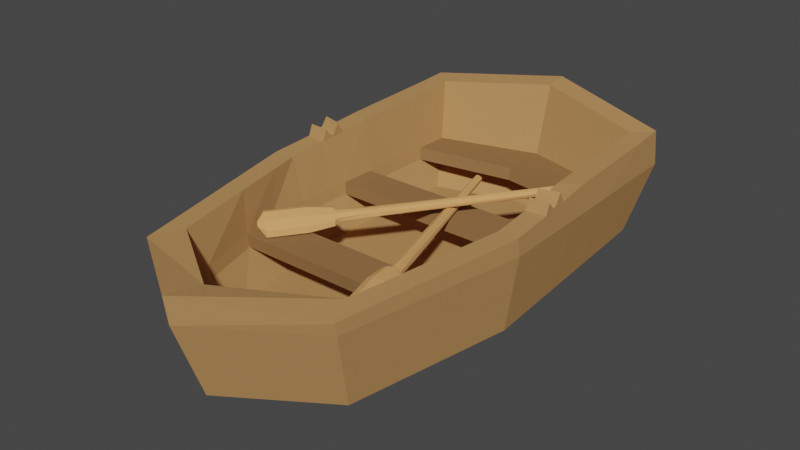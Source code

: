 # Source: RowBoat.blend  (saved by Blender 2.81.16; exported with 4.5.12 LTS)
import bpy
from mathutils import Matrix  # noqa: F401  (used for matrix-valued properties, if any)

bpy.ops.wm.read_factory_settings(use_empty=True)
scene = bpy.context.scene
scene.name = 'Scene'

# ---- collections
col_collection = bpy.data.collections.new('Collection'); scene.collection.children.link(col_collection)

# ---- materials (node trees are filled in below, after node groups)
mat_boat = bpy.data.materials.new('Boat')
mat_boat.use_transparent_shadow = False
mat_boat.diffuse_color = (0.477, 0.2553, 0.1002, 1.0)
mat_boat.roughness = 1.0
mat_boat.specular_intensity = 0.5053
mat_seat = bpy.data.materials.new('Seat')
mat_seat.use_transparent_shadow = False
mat_seat.diffuse_color = (0.2883, 0.1549, 0.06329, 1.0)
mat_seat.roughness = 1.0
mat_oars = bpy.data.materials.new('Oars')
mat_oars.use_transparent_shadow = False
mat_oars.diffuse_color = (0.723, 0.3569, 0.1335, 1.0)
mat_oars.roughness = 0.7842

# ---- material node trees

# ---- world
world_world = bpy.data.worlds.new('World'); scene.world = world_world
world_world.use_nodes = True; world_world.node_tree.nodes.clear()
_N = world_world.node_tree.nodes; _L = world_world.node_tree.links
n0 = _N.new('ShaderNodeOutputWorld'); n0.name = 'World Output'; n0.location = (300, 300)
n1 = _N.new('ShaderNodeBackground'); n1.name = 'Background'; n1.location = (10, 300)
n1.inputs[0].default_value = (0.05088, 0.05088, 0.05088, 1.0)
_L.new(n1.outputs[0], n0.inputs[0])
n0.is_active_output = True
world_world.color = (0.05088, 0.05088, 0.05088)
world_world.use_sun_shadow = False
world_world.sun_shadow_jitter_overblur = 0.0

# ---- meshes
me_cube = bpy.data.meshes.new('Cube')
me_cube.from_pydata([(1.246, 0.7222, 1.386), (1.125, 0.6084, -1.107), (1.0, -1.0, 1.482), (0.9022, -0.9144, -1.489), (-1.246, 0.7222, 1.386), (-1.125, 0.6084, -1.107), (-1.0, -1.0, 1.482), (-0.9022, -0.9144, -1.484), (-1.195, -0.2512, -1.485), (1.325, -0.2649, 1.498), (-1.325, -0.2649, 1.498), (1.195, -0.2512, -1.485), (-1.466e-09, 0.7279, -1.486), (0.0, -1.275, 1.482), (-1.466e-09, -1.163, -1.485), (0.0, 0.8703, 1.486), (0.0, -0.2649, -1.998), (1.246, 0.6995, 2.784), (0.9999, -1.015, 1.952), (-1.246, 0.6995, 2.784), (-0.9999, -1.015, 1.952), (1.325, -0.2815, 2.196), (-1.325, -0.2815, 2.196), (2.16e-10, -1.289, 2.525), (2.16e-10, 0.8514, 3.358), (1.065, 0.6321, 2.745), (0.8546, -0.897, 2.014), (-1.065, 0.6321, 2.745), (-0.8546, -0.897, 2.014), (1.132, -0.2702, 2.191), (-1.132, -0.2702, 2.191), (1.505e-09, -1.132, 2.217), (1.505e-09, 0.762, 3.236), (0.9804, 0.5707, 0.5265), (0.7866, -0.8419, 0.5026), (-0.9804, 0.5707, 0.5265), (-0.7866, -0.8419, 0.5026), (1.042, -0.265, 0.5084), (-1.042, -0.265, 0.5084), (1.415e-09, -1.058, 0.5092), (1.415e-09, 0.6903, 0.5425), (0.9662, 0.5604, 0.05046), (0.7752, -0.8326, 0.0269), (-0.9662, 0.5604, 0.05046), (-0.7752, -0.8326, 0.0269), (1.027, -0.2641, 0.0326), (-1.027, -0.2641, 0.0326), (1.399e-09, -1.045, 0.03343), (1.399e-09, 0.6782, 0.06626), (0.8171, 0.4523, -1.093), (0.6556, -0.7357, -1.113), (-0.8171, 0.4523, -1.093), (-0.6556, -0.7357, -1.113), (0.8687, -0.2548, -1.108), (-0.8687, -0.2548, -1.108), (1.237e-09, -0.9156, -1.108), (1.237e-09, 0.552, -1.08), (-1.279, 0.3129, 1.432), (1.154, 0.252, -1.264), (-1.154, 0.252, -1.264), (1.279, 0.3129, 1.432), (-8.582e-10, 0.3162, -1.698), (-1.279, 0.1578, 2.541), (1.279, 0.1454, 2.541), (-1.093, 0.123, 2.516), (1.093, 0.1106, 2.516), (-1.006, 0.1109, 0.519), (1.006, 0.1109, 0.519), (-0.9915, 0.1052, 0.04306), (0.9915, 0.1052, 0.04306), (-0.8385, 0.1591, -1.1), (0.8385, 0.1591, -1.1), (-1.169, 0.06511, -1.346), (1.296, 0.09831, 1.456), (-5.395e-10, 0.1004, -1.81), (1.296, 0.01263, 2.413), (1.108, -0.00503, 2.395), (1.02, -0.03517, 0.515), (1.005, -0.03842, 0.03918), (0.8497, 0.0054, -1.103), (-1.296, 0.09831, 1.456), (1.169, 0.06511, -1.346), (-1.296, 0.01615, 2.413), (-1.108, -0.001506, 2.395), (-1.02, -0.03517, 0.515), (-1.005, -0.03842, 0.03918), (-0.8497, 0.0054, -1.103), (-1.14, -0.3756, -1.484), (1.264, -0.4028, 1.495), (-1.264, -0.4028, 1.495), (1.14, -0.3756, -1.485), (-2.75e-10, -0.4333, -1.902), (1.264, -0.4191, 2.151), (-1.264, -0.4191, 2.151), (1.08, -0.3878, 2.158), (-1.08, -0.3878, 2.158), (1.034, -0.434, 0.5167), (-1.034, -0.434, 0.5167), (1.019, -0.4315, 0.02216), (-1.019, -0.4315, 0.02216), (0.8287, -0.345, -1.109), (-0.8287, -0.345, -1.109), (-1.05, -0.5812, -1.484), (1.163, -0.6307, 1.49), (-7.295e-10, -0.7116, -1.743), (1.163, -0.6464, 2.075), (0.9941, -0.5821, 2.103), (0.9513, -0.5954, 0.5149), (0.9374, -0.5901, 0.02033), (0.7627, -0.4941, -1.111), (-1.163, -0.6307, 1.49), (1.05, -0.5812, -1.487), (-1.163, -0.6464, 2.075), (-0.9941, -0.5821, 2.103), (-0.9513, -0.5954, 0.5149), (-0.9374, -0.5901, 0.02033), (-0.7627, -0.4941, -1.111), (-1.256, 0.5965, 1.4), (1.134, 0.499, -1.155), (-1.256, 0.5745, 2.71), (-1.074, 0.5172, 2.675), (-0.9883, 0.4276, 0.5242), (-0.9739, 0.4186, 0.04819), (-0.8237, 0.3623, -1.095), (-1.134, 0.499, -1.155), (1.256, 0.5965, 1.4), (-1.279e-09, 0.6015, -1.551), (1.256, 0.5745, 2.71), (1.074, 0.5172, 2.675), (0.9883, 0.4276, 0.5242), (0.9739, 0.4186, 0.04819), (0.8237, 0.3623, -1.095), (0.0, 0.6899, 0.5265), (0.0, 0.6782, 0.06626), (0.0, 0.4879, 0.04819), (0.0, 0.4968, 0.5242), (-1.181, -0.08006, -1.409), (1.309, -0.06838, 1.475), (-2.919e-10, -0.06725, -1.896), (1.309, -0.1043, 2.314), (1.119, -0.1087, 2.302), (1.03, -0.107, 0.512), (1.015, -0.1084, 0.03616), (0.8584, -0.114, -1.105), (-1.309, -0.06838, 1.475), (1.181, -0.08006, -1.409), (-1.309, -0.1043, 2.314), (-1.119, -0.1087, 2.302), (-1.03, -0.1052, 0.512), (-1.015, -0.1065, 0.03616), (-0.8584, -0.114, -1.105), (-1.309, -0.08619, 2.731), (-1.296, -0.009701, 2.83), (-1.119, -0.09057, 2.719), (-1.108, -0.02736, 2.813), (1.296, -0.01323, 2.83), (1.108, -0.03088, 2.813), (1.309, -0.08619, 2.731), (1.119, -0.09057, 2.719), (-1.303, 0.01497, 1.466), (1.175, -0.007476, -1.378), (-1.303, -0.04795, 2.363), (-1.113, -0.05896, 2.348), (-1.025, -0.07018, 0.5135), (-1.01, -0.07247, 0.03767), (-0.8541, -0.05431, -1.104), (-1.175, -0.007476, -1.378), (1.303, 0.01497, 1.466), (-4.157e-10, 0.01658, -1.853), (1.303, -0.04971, 2.363), (1.113, -0.06073, 2.348), (1.025, -0.0711, 0.5135), (1.01, -0.07339, 0.03767), (0.8541, -0.05431, -1.104), (-1.303, -0.04795, 2.412), (-1.113, -0.05896, 2.397), (1.303, -0.04971, 2.412), (1.113, -0.06073, 2.397), (-1.3, 0.04747, 1.462), (1.173, 0.02083, -1.365), (-1.3, -0.02295, 2.383), (-1.111, -0.03656, 2.367), (-1.023, -0.05652, 0.5141), (-1.008, -0.05919, 0.03826), (-0.8524, -0.03102, -1.104), (-1.3, -0.03303, 2.504), (-1.111, -0.04664, 2.488), (-1.173, 0.02083, -1.365), (1.3, 0.04747, 1.462), (-4.64e-10, 0.04927, -1.836), (1.3, -0.0254, 2.383), (1.111, -0.039, 2.367), (1.023, -0.05709, 0.5141), (1.008, -0.05975, 0.03826), (0.8524, -0.03102, -1.104), (1.3, -0.03548, 2.504), (1.111, -0.04909, 2.488), (-1.177, -0.03264, -1.389), (1.305, -0.01393, 1.469), (-3.728e-10, -0.01248, -1.868), (1.305, -0.06863, 2.346), (1.115, -0.07735, 2.332), (1.027, -0.08355, 0.513), (1.012, -0.08552, 0.03714), (0.8556, -0.07501, -1.105), (1.305, -0.06236, 2.452), (1.115, -0.07107, 2.438), (-1.305, -0.01393, 1.469), (1.177, -0.03264, -1.389), (-1.305, -0.06748, 2.346), (-1.115, -0.0762, 2.332), (-1.027, -0.08231, 0.513), (-1.012, -0.08428, 0.03714), (-0.8556, -0.07501, -1.105), (-1.305, -0.0612, 2.452), (-1.115, -0.06992, 2.438)], [], [(14, 13, 6, 7), (124, 117, 4, 5), (104, 111, 3, 14), (111, 103, 2, 3), (12, 15, 0, 1), (145, 137, 9, 11), (138, 145, 11, 16), (87, 89, 10, 8), (136, 138, 16, 8), (5, 4, 15, 12), (102, 104, 14, 7), (3, 2, 13, 14), (0, 15, 24, 17), (6, 13, 23, 20), (125, 0, 17, 127), (15, 4, 19, 24), (13, 2, 18, 23), (144, 10, 22, 146), (88, 9, 21, 92), (110, 6, 20, 112), (127, 17, 25, 128), (146, 22, 30, 147), (20, 23, 31, 28), (24, 19, 27, 32), (112, 20, 28, 113), (17, 24, 32, 25), (92, 21, 29, 94), (23, 18, 26, 31), (31, 26, 34, 39), (128, 25, 33, 129), (147, 30, 38, 148), (28, 31, 39, 36), (32, 27, 35, 40), (113, 28, 36, 114), (25, 32, 40, 33), (94, 29, 37, 96), (114, 36, 44, 115), (33, 40, 48, 41), (96, 37, 45, 98), (39, 34, 42, 47), (133, 134, 122, 43), (148, 38, 46, 149), (36, 39, 47, 44), (40, 35, 43, 48), (44, 47, 55, 52), (48, 43, 51, 56), (115, 44, 52, 116), (41, 48, 56, 49), (98, 45, 53, 100), (47, 42, 50, 55), (130, 41, 49, 131), (149, 46, 54, 150), (123, 131, 49, 56, 51), (86, 79, 71, 70), (122, 68, 70, 123), (78, 69, 71, 79), (121, 66, 68, 122), (69, 78, 85, 68), (120, 64, 66, 121), (76, 65, 67, 77), (119, 62, 64, 120), (75, 63, 65, 76), (117, 57, 62, 119), (73, 60, 63, 75), (124, 126, 61, 59), (126, 118, 58, 61), (118, 125, 60, 58), (72, 80, 57, 59), (187, 178, 80, 72), (188, 73, 75, 190), (75, 76, 156, 155), (191, 76, 77, 192), (192, 77, 78, 193), (193, 78, 79, 194), (184, 194, 79, 86), (68, 85, 86, 70), (67, 69, 68, 66), (64, 83, 84, 66), (62, 82, 83, 64), (57, 80, 82, 62), (59, 61, 74, 72), (61, 58, 81, 74), (58, 60, 73, 81), (78, 77, 84, 85), (77, 67, 66, 84), (116, 109, 100, 101), (108, 98, 100, 109), (46, 99, 101, 54), (98, 108, 115, 99), (38, 97, 99, 46), (106, 94, 96, 107), (30, 95, 97, 38), (105, 92, 94, 106), (22, 93, 95, 30), (10, 89, 93, 22), (103, 88, 92, 105), (8, 16, 91, 87), (102, 110, 89, 87), (11, 9, 88, 90), (16, 11, 90, 91), (7, 6, 110, 102), (2, 103, 105, 18), (18, 105, 106, 26), (26, 106, 107, 34), (34, 107, 108, 42), (42, 108, 109, 50), (55, 50, 109, 116, 52), (99, 115, 116, 101), (96, 98, 99, 97), (95, 113, 114, 97), (93, 112, 113, 95), (89, 110, 112, 93), (87, 91, 104, 102), (90, 88, 103, 111), (91, 90, 111, 104), (108, 107, 114, 115), (107, 96, 97, 114), (1, 0, 125, 118), (12, 1, 118, 126), (5, 12, 126, 124), (4, 117, 119, 19), (19, 119, 120, 27), (27, 120, 121, 35), (132, 133, 43, 35), (43, 122, 123, 51), (70, 71, 131, 123), (69, 130, 131, 71), (67, 129, 130, 69), (65, 128, 129, 67), (63, 127, 128, 65), (60, 125, 127, 63), (59, 57, 117, 124), (134, 135, 121, 122), (135, 132, 35, 121), (129, 33, 132, 135), (130, 129, 135, 134), (33, 41, 133, 132), (41, 130, 134, 133), (101, 100, 53, 143, 150, 54), (45, 142, 143, 53), (37, 141, 142, 45), (29, 140, 141, 37), (21, 139, 140, 29), (9, 137, 139, 21), (8, 10, 144, 136), (212, 149, 150, 213), (211, 148, 149, 212), (210, 147, 148, 211), (209, 146, 151, 214), (207, 144, 146, 209), (197, 199, 138, 136), (199, 208, 145, 138), (208, 198, 137, 145), (195, 155, 156, 196), (214, 151, 153, 215), (146, 147, 153, 151), (190, 75, 155, 195), (181, 83, 154, 186), (140, 139, 157, 158), (83, 82, 152, 154), (201, 140, 158, 206), (191, 170, 177, 196), (210, 162, 175, 215), (200, 169, 176, 205), (185, 174, 175, 186), (205, 176, 177, 206), (179, 188, 167, 160), (189, 179, 160, 168), (187, 189, 168, 166), (178, 159, 161, 180), (180, 161, 174, 185), (181, 162, 163, 182), (182, 163, 164, 183), (183, 164, 165, 184), (213, 204, 173, 165), (203, 172, 173, 204), (202, 171, 172, 203), (201, 170, 171, 202), (198, 167, 169, 200), (197, 207, 159, 166), (85, 183, 184, 86), (84, 182, 183, 85), (83, 181, 182, 84), (82, 180, 185, 152), (80, 178, 180, 82), (72, 74, 189, 187), (74, 81, 179, 189), (81, 73, 188, 179), (152, 185, 186, 154), (76, 191, 196, 156), (162, 181, 186, 175), (169, 190, 195, 176), (176, 195, 196, 177), (165, 173, 194, 184), (172, 193, 194, 173), (171, 192, 193, 172), (170, 191, 192, 171), (167, 188, 190, 169), (166, 159, 178, 187), (136, 144, 207, 197), (137, 198, 200, 139), (140, 201, 202, 141), (141, 202, 203, 142), (142, 203, 204, 143), (150, 143, 204, 213), (157, 205, 206, 158), (139, 200, 205, 157), (147, 210, 215, 153), (170, 201, 206, 177), (174, 214, 215, 175), (160, 167, 198, 208), (168, 160, 208, 199), (166, 168, 199, 197), (159, 207, 209, 161), (161, 209, 214, 174), (162, 210, 211, 163), (163, 211, 212, 164), (164, 212, 213, 165)])
me_cube.polygons.foreach_set('material_index', [0, 0, 0, 0, 0, 0, 0, 0, 0, 0, 0, 0, 0, 0, 0, 0, 0, 0, 0, 0, 0, 0, 0, 0, 0, 0, 0, 0, 0, 0, 0, 0, 0, 0, 0, 0, 0, 0, 0, 0, 1, 0, 0, 0, 0, 0, 0, 0, 0, 0, 0, 0, 0, 0, 0, 0, 0, 1, 0, 0, 0, 0, 0, 0, 0, 0, 0, 0, 0, 0, 0, 0, 0, 0, 0, 0, 1, 0, 0, 0, 0, 0, 0, 1, 1, 0, 0, 0, 1, 0, 0, 0, 0, 0, 0, 0, 0, 0, 0, 0, 0, 0, 0, 0, 0, 0, 0, 0, 1, 0, 0, 0, 0, 0, 0, 1, 1, 0, 0, 0, 0, 0, 0, 1, 0, 0, 0, 0, 0, 0, 0, 0, 1, 1, 1, 1, 1, 1, 0, 0, 0, 0, 0, 0, 0, 0, 0, 0, 0, 0, 0, 0, 0, 0, 0, 0, 0, 0, 0, 0, 0, 0, 0, 0, 0, 0, 0, 0, 0, 0, 0, 0, 0, 0, 0, 0, 0, 0, 0, 0, 0, 0, 0, 0, 0, 0, 0, 0, 0, 0, 0, 0, 0, 0, 0, 0, 0, 0, 0, 0, 0, 0, 0, 0, 0, 0, 0, 0, 0, 0, 0, 0, 0, 0, 0, 0, 0, 0])
_uv = me_cube.uv_layers.new(name='UVMap')
_uv.uv.foreach_set('vector', [0.375, 0.375, 0.625, 0.375, 0.625, 0.5, 0.375, 0.5, 0.375, 0.7299, 0.625, 0.7299, 0.625, 0.75, 0.375, 0.75, 0.5, 0.9538, 0.625, 0.9538, 0.625, 1.0, 0.5, 1.0, 0.125, 0.7038, 0.375, 0.7038, 0.375, 0.75, 0.125, 0.75, 0.625, 0.625, 0.875, 0.625, 0.875, 0.75, 0.625, 0.75, 0.125, 0.6266, 0.375, 0.6266, 0.375, 0.6581, 0.125, 0.6581, 0.5, 0.8766, 0.625, 0.8766, 0.625, 0.9081, 0.5, 0.9081, 0.375, 0.5746, 0.625, 0.5746, 0.625, 0.5919, 0.375, 0.5919, 0.375, 0.8766, 0.5, 0.8766, 0.5, 0.9081, 0.375, 0.9081, 0.625, 0.5, 0.875, 0.5, 0.875, 0.625, 0.625, 0.625, 0.375, 0.9538, 0.5, 0.9538, 0.5, 1.0, 0.375, 1.0, 0.375, 0.25, 0.625, 0.25, 0.625, 0.375, 0.375, 0.375, 0.875, 0.75, 0.875, 0.625, 0.875, 0.625, 0.875, 0.75, 0.625, 0.5, 0.625, 0.375, 0.625, 0.375, 0.625, 0.5, 0.375, 0.5201, 0.375, 0.5, 0.375, 0.5, 0.375, 0.5201, 0.875, 0.625, 0.875, 0.5, 0.875, 0.5, 0.875, 0.625, 0.625, 0.375, 0.625, 0.25, 0.625, 0.25, 0.625, 0.375, 0.625, 0.6234, 0.625, 0.5919, 0.625, 0.5919, 0.625, 0.6234, 0.375, 0.6754, 0.375, 0.6581, 0.375, 0.6581, 0.375, 0.6754, 0.625, 0.5462, 0.625, 0.5, 0.625, 0.5, 0.625, 0.5462, 0.375, 0.5201, 0.375, 0.5, 0.375, 0.5, 0.375, 0.5201, 0.625, 0.6234, 0.625, 0.5919, 0.625, 0.5919, 0.625, 0.6234, 0.625, 0.5, 0.625, 0.375, 0.625, 0.375, 0.625, 0.5, 0.875, 0.625, 0.875, 0.5, 0.875, 0.5, 0.875, 0.625, 0.625, 0.5462, 0.625, 0.5, 0.625, 0.5, 0.625, 0.5462, 0.875, 0.75, 0.875, 0.625, 0.875, 0.625, 0.875, 0.75, 0.375, 0.6754, 0.375, 0.6581, 0.375, 0.6581, 0.375, 0.6754, 0.625, 0.375, 0.625, 0.25, 0.625, 0.25, 0.625, 0.375, 0.625, 0.375, 0.625, 0.25, 0.625, 0.25, 0.625, 0.375, 0.375, 0.5201, 0.375, 0.5, 0.375, 0.5, 0.375, 0.5201, 0.625, 0.6234, 0.625, 0.5919, 0.625, 0.5919, 0.625, 0.6234, 0.625, 0.5, 0.625, 0.375, 0.625, 0.375, 0.625, 0.5, 0.875, 0.625, 0.875, 0.5, 0.875, 0.5, 0.875, 0.625, 0.625, 0.5462, 0.625, 0.5, 0.625, 0.5, 0.625, 0.5462, 0.875, 0.75, 0.875, 0.625, 0.875, 0.625, 0.875, 0.75, 0.375, 0.6754, 0.375, 0.6581, 0.375, 0.6581, 0.375, 0.6754, 0.625, 0.5462, 0.625, 0.5, 0.625, 0.5, 0.625, 0.5462, 0.875, 0.75, 0.875, 0.625, 0.875, 0.625, 0.875, 0.75, 0.375, 0.6754, 0.375, 0.6581, 0.375, 0.6581, 0.375, 0.6754, 0.625, 0.375, 0.625, 0.25, 0.625, 0.25, 0.625, 0.375, 0.5, 0.625, 0.5, 0.625, 0.625, 0.7299, 0.625, 0.75, 0.625, 0.6234, 0.625, 0.5919, 0.625, 0.5919, 0.625, 0.6234, 0.625, 0.5, 0.625, 0.375, 0.625, 0.375, 0.625, 0.5, 0.875, 0.625, 0.875, 0.5, 0.875, 0.5, 0.875, 0.625, 0.625, 0.5, 0.625, 0.375, 0.625, 0.375, 0.625, 0.5, 0.875, 0.625, 0.875, 0.5, 0.875, 0.5, 0.875, 0.625, 0.625, 0.5462, 0.625, 0.5, 0.625, 0.5, 0.625, 0.5462, 0.875, 0.75, 0.875, 0.625, 0.875, 0.625, 0.875, 0.75, 0.375, 0.6754, 0.375, 0.6581, 0.375, 0.6581, 0.375, 0.6754, 0.625, 0.375, 0.625, 0.25, 0.625, 0.25, 0.625, 0.375, 0.375, 0.5201, 0.375, 0.5, 0.375, 0.5, 0.375, 0.5201, 0.625, 0.6234, 0.625, 0.5919, 0.625, 0.5919, 0.625, 0.6234, 0.8432, 0.5117, 0.375, 0.5201, 0.375, 0.5, 0.875, 0.625, 0.875, 0.5, 0.717, 0.5581, 0.375, 0.5999, 0.375, 0.5656, 0.7713, 0.5381, 0.625, 0.7299, 0.625, 0.6844, 0.625, 0.6844, 0.625, 0.7299, 0.375, 0.5999, 0.375, 0.5656, 0.375, 0.5656, 0.375, 0.5999, 0.625, 0.7299, 0.625, 0.6844, 0.625, 0.6844, 0.625, 0.7299, 0.375, 0.5656, 0.375, 0.5999, 0.625, 0.6501, 0.625, 0.6844, 0.625, 0.7299, 0.625, 0.6844, 0.625, 0.6844, 0.625, 0.7299, 0.375, 0.5999, 0.375, 0.5656, 0.375, 0.5656, 0.375, 0.5999, 0.625, 0.7299, 0.625, 0.6844, 0.625, 0.6844, 0.625, 0.7299, 0.375, 0.5999, 0.375, 0.5656, 0.375, 0.5656, 0.375, 0.5999, 0.625, 0.7299, 0.625, 0.6844, 0.625, 0.6844, 0.625, 0.7299, 0.375, 0.5999, 0.375, 0.5656, 0.375, 0.5656, 0.375, 0.5999, 0.375, 0.7701, 0.5, 0.7701, 0.5, 0.8156, 0.375, 0.8156, 0.5, 0.7701, 0.625, 0.7701, 0.625, 0.8156, 0.5, 0.8156, 0.125, 0.5201, 0.375, 0.5201, 0.375, 0.5656, 0.125, 0.5656, 0.375, 0.6501, 0.625, 0.6501, 0.625, 0.6844, 0.375, 0.6844, 0.375, 0.6419, 0.625, 0.6419, 0.625, 0.6501, 0.375, 0.6501, 0.375, 0.6081, 0.375, 0.5999, 0.375, 0.5999, 0.375, 0.6081, 0.375, 0.5999, 0.375, 0.5999, 0.375, 0.5999, 0.375, 0.5999, 0.375, 0.6081, 0.375, 0.5999, 0.375, 0.5999, 0.375, 0.6081, 0.375, 0.6081, 0.375, 0.5999, 0.375, 0.5999, 0.375, 0.6081, 0.375, 0.6081, 0.375, 0.5999, 0.375, 0.5999, 0.375, 0.6081, 0.7041, 0.5628, 0.375, 0.6081, 0.375, 0.5999, 0.717, 0.5581, 0.625, 0.6844, 0.625, 0.6501, 0.625, 0.6501, 0.625, 0.6844, 0.375, 0.5656, 0.375, 0.5656, 0.625, 0.6844, 0.625, 0.6844, 0.625, 0.6844, 0.625, 0.6501, 0.625, 0.6501, 0.625, 0.6844, 0.625, 0.6844, 0.625, 0.6501, 0.625, 0.6501, 0.625, 0.6844, 0.625, 0.6844, 0.625, 0.6501, 0.625, 0.6501, 0.625, 0.6844, 0.375, 0.8156, 0.5, 0.8156, 0.5, 0.8499, 0.375, 0.8499, 0.5, 0.8156, 0.625, 0.8156, 0.625, 0.8499, 0.5, 0.8499, 0.125, 0.5656, 0.375, 0.5656, 0.375, 0.5999, 0.125, 0.5999, 0.375, 0.5999, 0.375, 0.5999, 0.625, 0.6501, 0.625, 0.6501, 0.375, 0.5999, 0.375, 0.5656, 0.625, 0.6844, 0.625, 0.6501, 0.625, 0.5462, 0.4994, 0.455, 0.4219, 0.5816, 0.625, 0.5746, 0.375, 0.7038, 0.375, 0.6754, 0.375, 0.6754, 0.375, 0.7038, 0.625, 0.5919, 0.625, 0.5746, 0.625, 0.5746, 0.625, 0.5919, 0.375, 0.6754, 0.375, 0.7038, 0.625, 0.5462, 0.625, 0.5746, 0.625, 0.5919, 0.625, 0.5746, 0.625, 0.5746, 0.625, 0.5919, 0.375, 0.7038, 0.375, 0.6754, 0.375, 0.6754, 0.375, 0.7038, 0.625, 0.5919, 0.625, 0.5746, 0.625, 0.5746, 0.625, 0.5919, 0.375, 0.7038, 0.375, 0.6754, 0.375, 0.6754, 0.375, 0.7038, 0.625, 0.5919, 0.625, 0.5746, 0.625, 0.5746, 0.625, 0.5919, 0.625, 0.5919, 0.625, 0.5746, 0.625, 0.5746, 0.625, 0.5919, 0.375, 0.7038, 0.375, 0.6754, 0.375, 0.6754, 0.375, 0.7038, 0.375, 0.9081, 0.5, 0.9081, 0.5, 0.9254, 0.375, 0.9254, 0.375, 0.5462, 0.625, 0.5462, 0.625, 0.5746, 0.375, 0.5746, 0.125, 0.6581, 0.375, 0.6581, 0.375, 0.6754, 0.125, 0.6754, 0.5, 0.9081, 0.625, 0.9081, 0.625, 0.9254, 0.5, 0.9254, 0.375, 0.5, 0.625, 0.5, 0.625, 0.5462, 0.375, 0.5462, 0.375, 0.75, 0.375, 0.7038, 0.375, 0.7038, 0.375, 0.75, 0.375, 0.75, 0.375, 0.7038, 0.375, 0.7038, 0.375, 0.75, 0.375, 0.75, 0.375, 0.7038, 0.375, 0.7038, 0.375, 0.75, 0.375, 0.75, 0.375, 0.7038, 0.375, 0.7038, 0.375, 0.75, 0.375, 0.75, 0.375, 0.7038, 0.375, 0.7038, 0.375, 0.75, 0.625, 0.375, 0.625, 0.25, 0.4994, 0.455, 0.625, 0.5462, 0.625, 0.5, 0.625, 0.5746, 0.625, 0.5462, 0.625, 0.5462, 0.625, 0.5746, 0.375, 0.6754, 0.375, 0.6754, 0.625, 0.5746, 0.625, 0.5746, 0.625, 0.5746, 0.625, 0.5462, 0.625, 0.5462, 0.625, 0.5746, 0.625, 0.5746, 0.625, 0.5462, 0.625, 0.5462, 0.625, 0.5746, 0.625, 0.5746, 0.625, 0.5462, 0.625, 0.5462, 0.625, 0.5746, 0.375, 0.9254, 0.5, 0.9254, 0.5, 0.9538, 0.375, 0.9538, 0.125, 0.6754, 0.375, 0.6754, 0.375, 0.7038, 0.125, 0.7038, 0.5, 0.9254, 0.625, 0.9254, 0.625, 0.9538, 0.5, 0.9538, 0.375, 0.7038, 0.375, 0.7038, 0.625, 0.5462, 0.625, 0.5462, 0.375, 0.7038, 0.375, 0.6754, 0.625, 0.5746, 0.625, 0.5462, 0.125, 0.5, 0.375, 0.5, 0.375, 0.5201, 0.125, 0.5201, 0.5, 0.75, 0.625, 0.75, 0.625, 0.7701, 0.5, 0.7701, 0.375, 0.75, 0.5, 0.75, 0.5, 0.7701, 0.375, 0.7701, 0.625, 0.75, 0.625, 0.7299, 0.625, 0.7299, 0.625, 0.75, 0.625, 0.75, 0.625, 0.7299, 0.625, 0.7299, 0.625, 0.75, 0.625, 0.75, 0.625, 0.7299, 0.625, 0.7299, 0.625, 0.75, 0.875, 0.625, 0.875, 0.625, 0.875, 0.5, 0.875, 0.5, 0.625, 0.75, 0.625, 0.7299, 0.625, 0.7299, 0.625, 0.75, 0.7713, 0.5381, 0.375, 0.5656, 0.375, 0.5201, 0.8432, 0.5117, 0.375, 0.5656, 0.375, 0.5201, 0.375, 0.5201, 0.375, 0.5656, 0.375, 0.5656, 0.375, 0.5201, 0.375, 0.5201, 0.375, 0.5656, 0.375, 0.5656, 0.375, 0.5201, 0.375, 0.5201, 0.375, 0.5656, 0.375, 0.5656, 0.375, 0.5201, 0.375, 0.5201, 0.375, 0.5656, 0.375, 0.5656, 0.375, 0.5201, 0.375, 0.5201, 0.375, 0.5656, 0.375, 0.6844, 0.625, 0.6844, 0.625, 0.7299, 0.375, 0.7299, 0.5, 0.625, 0.5, 0.625, 0.625, 0.7299, 0.625, 0.7299, 0.5, 0.625, 0.5, 0.625, 0.625, 0.75, 0.625, 0.7299, 0.375, 0.5201, 0.375, 0.5, 0.5, 0.625, 0.5, 0.625, 0.375, 0.5201, 0.375, 0.5201, 0.5, 0.625, 0.5, 0.625, 0.875, 0.75, 0.875, 0.75, 0.875, 0.625, 0.875, 0.625, 0.375, 0.5, 0.375, 0.5201, 0.5, 0.625, 0.5, 0.625, 0.625, 0.5746, 0.4219, 0.5816, 0.375, 0.6581, 0.375, 0.6266, 0.6748, 0.5736, 0.625, 0.5919, 0.375, 0.6581, 0.375, 0.6266, 0.375, 0.6266, 0.375, 0.6581, 0.375, 0.6581, 0.375, 0.6266, 0.375, 0.6266, 0.375, 0.6581, 0.375, 0.6581, 0.375, 0.6266, 0.375, 0.6266, 0.375, 0.6581, 0.375, 0.6581, 0.375, 0.6266, 0.375, 0.6266, 0.375, 0.6581, 0.375, 0.6581, 0.375, 0.6266, 0.375, 0.6266, 0.375, 0.6581, 0.375, 0.5919, 0.625, 0.5919, 0.625, 0.6234, 0.375, 0.6234, 0.625, 0.6321, 0.625, 0.6234, 0.625, 0.6234, 0.625, 0.6321, 0.625, 0.6321, 0.625, 0.6234, 0.625, 0.6234, 0.625, 0.6321, 0.625, 0.6321, 0.625, 0.6234, 0.625, 0.6234, 0.625, 0.6321, 0.625, 0.6321, 0.625, 0.6234, 0.625, 0.6234, 0.625, 0.6321, 0.625, 0.6321, 0.625, 0.6234, 0.625, 0.6234, 0.625, 0.6321, 0.375, 0.8679, 0.5, 0.8679, 0.5, 0.8766, 0.375, 0.8766, 0.5, 0.8679, 0.625, 0.8679, 0.625, 0.8766, 0.5, 0.8766, 0.125, 0.6179, 0.375, 0.6179, 0.375, 0.6266, 0.125, 0.6266, 0.375, 0.6081, 0.375, 0.5999, 0.375, 0.5999, 0.375, 0.6081, 0.625, 0.6321, 0.625, 0.6234, 0.625, 0.6234, 0.625, 0.6321, 0.625, 0.6234, 0.625, 0.6234, 0.625, 0.6234, 0.625, 0.6234, 0.375, 0.6081, 0.375, 0.5999, 0.375, 0.5999, 0.375, 0.6081, 0.625, 0.6419, 0.625, 0.6501, 0.625, 0.6501, 0.625, 0.6419, 0.375, 0.6266, 0.375, 0.6266, 0.375, 0.6266, 0.375, 0.6266, 0.625, 0.6501, 0.625, 0.6501, 0.625, 0.6501, 0.625, 0.6501, 0.375, 0.6179, 0.375, 0.6266, 0.375, 0.6266, 0.375, 0.6179, 0.375, 0.6081, 0.375, 0.6133, 0.375, 0.6133, 0.375, 0.6081, 0.625, 0.6321, 0.625, 0.6367, 0.625, 0.6367, 0.625, 0.6321, 0.375, 0.6179, 0.375, 0.6133, 0.375, 0.6133, 0.375, 0.6179, 0.625, 0.6419, 0.625, 0.6367, 0.625, 0.6367, 0.625, 0.6419, 0.375, 0.6179, 0.375, 0.6133, 0.375, 0.6133, 0.375, 0.6179, 0.125, 0.6081, 0.375, 0.6081, 0.375, 0.6133, 0.125, 0.6133, 0.5, 0.8581, 0.625, 0.8581, 0.625, 0.8633, 0.5, 0.8633, 0.375, 0.8581, 0.5, 0.8581, 0.5, 0.8633, 0.375, 0.8633, 0.625, 0.6419, 0.625, 0.6367, 0.625, 0.6367, 0.625, 0.6419, 0.625, 0.6419, 0.625, 0.6367, 0.625, 0.6367, 0.625, 0.6419, 0.625, 0.6419, 0.625, 0.6367, 0.625, 0.6367, 0.625, 0.6419, 0.625, 0.6419, 0.625, 0.6367, 0.625, 0.6367, 0.625, 0.6419, 0.625, 0.6419, 0.625, 0.6367, 0.625, 0.6367, 0.625, 0.6419, 0.6886, 0.5685, 0.375, 0.6179, 0.375, 0.6133, 0.6959, 0.5658, 0.375, 0.6179, 0.375, 0.6133, 0.375, 0.6133, 0.375, 0.6179, 0.375, 0.6179, 0.375, 0.6133, 0.375, 0.6133, 0.375, 0.6179, 0.375, 0.6179, 0.375, 0.6133, 0.375, 0.6133, 0.375, 0.6179, 0.375, 0.6179, 0.375, 0.6133, 0.375, 0.6133, 0.375, 0.6179, 0.375, 0.6321, 0.625, 0.6321, 0.625, 0.6367, 0.375, 0.6367, 0.625, 0.6501, 0.625, 0.6419, 0.625, 0.6419, 0.625, 0.6501, 0.625, 0.6501, 0.625, 0.6419, 0.625, 0.6419, 0.625, 0.6501, 0.625, 0.6501, 0.625, 0.6419, 0.625, 0.6419, 0.625, 0.6501, 0.625, 0.6501, 0.625, 0.6419, 0.625, 0.6419, 0.625, 0.6501, 0.625, 0.6501, 0.625, 0.6419, 0.625, 0.6419, 0.625, 0.6501, 0.375, 0.8499, 0.5, 0.8499, 0.5, 0.8581, 0.375, 0.8581, 0.5, 0.8499, 0.625, 0.8499, 0.625, 0.8581, 0.5, 0.8581, 0.125, 0.5999, 0.375, 0.5999, 0.375, 0.6081, 0.125, 0.6081, 0.625, 0.6501, 0.625, 0.6419, 0.625, 0.6419, 0.625, 0.6501, 0.375, 0.5999, 0.375, 0.6081, 0.375, 0.6081, 0.375, 0.5999, 0.625, 0.6367, 0.625, 0.6419, 0.625, 0.6419, 0.625, 0.6367, 0.375, 0.6133, 0.375, 0.6081, 0.375, 0.6081, 0.375, 0.6133, 0.375, 0.6133, 0.375, 0.6081, 0.375, 0.6081, 0.375, 0.6133, 0.6959, 0.5658, 0.375, 0.6133, 0.375, 0.6081, 0.7041, 0.5628, 0.375, 0.6133, 0.375, 0.6081, 0.375, 0.6081, 0.375, 0.6133, 0.375, 0.6133, 0.375, 0.6081, 0.375, 0.6081, 0.375, 0.6133, 0.375, 0.6133, 0.375, 0.6081, 0.375, 0.6081, 0.375, 0.6133, 0.375, 0.6133, 0.375, 0.6081, 0.375, 0.6081, 0.375, 0.6133, 0.375, 0.6367, 0.625, 0.6367, 0.625, 0.6419, 0.375, 0.6419, 0.375, 0.6234, 0.625, 0.6234, 0.625, 0.6321, 0.375, 0.6321, 0.375, 0.6266, 0.375, 0.6179, 0.375, 0.6179, 0.375, 0.6266, 0.375, 0.6266, 0.375, 0.6179, 0.375, 0.6179, 0.375, 0.6266, 0.375, 0.6266, 0.375, 0.6179, 0.375, 0.6179, 0.375, 0.6266, 0.375, 0.6266, 0.375, 0.6179, 0.375, 0.6179, 0.375, 0.6266, 0.6748, 0.5736, 0.375, 0.6266, 0.375, 0.6179, 0.6886, 0.5685, 0.375, 0.6266, 0.375, 0.6179, 0.375, 0.6179, 0.375, 0.6266, 0.375, 0.6266, 0.375, 0.6179, 0.375, 0.6179, 0.375, 0.6266, 0.625, 0.6234, 0.625, 0.6321, 0.625, 0.6321, 0.625, 0.6234, 0.375, 0.6133, 0.375, 0.6179, 0.375, 0.6179, 0.375, 0.6133, 0.625, 0.6367, 0.625, 0.6321, 0.625, 0.6321, 0.625, 0.6367, 0.125, 0.6133, 0.375, 0.6133, 0.375, 0.6179, 0.125, 0.6179, 0.5, 0.8633, 0.625, 0.8633, 0.625, 0.8679, 0.5, 0.8679, 0.375, 0.8633, 0.5, 0.8633, 0.5, 0.8679, 0.375, 0.8679, 0.625, 0.6367, 0.625, 0.6321, 0.625, 0.6321, 0.625, 0.6367, 0.625, 0.6367, 0.625, 0.6321, 0.625, 0.6321, 0.625, 0.6367, 0.625, 0.6367, 0.625, 0.6321, 0.625, 0.6321, 0.625, 0.6367, 0.625, 0.6367, 0.625, 0.6321, 0.625, 0.6321, 0.625, 0.6367, 0.625, 0.6367, 0.625, 0.6321, 0.625, 0.6321, 0.625, 0.6367])
me_cube.materials.append(mat_boat)
me_cube.materials.append(mat_seat)
me_cube.use_remesh_preserve_volume = False
me_cube.use_remesh_preserve_attributes = False
me_cube.use_mirror_vertex_groups = False
me_cube.update()
me_cylinder_001 = bpy.data.meshes.new('Cylinder.001')
me_cylinder_001.from_pydata([(1.445e-06, 1.0, -34.06), (-3.57e-08, 0.6839, 1.501), (0.5199, 0.5199, -29.42), (0.5199, 0.5199, 1.5), (0.7352, -2.854e-08, -29.42), (0.6476, -2.854e-08, 1.499), (0.5199, -0.5199, -29.42), (0.5199, -0.5199, 1.5), (0.01713, -0.9988, -29.41), (-9.549e-08, -0.6839, 1.501), (-0.5199, -0.5199, -29.42), (-0.5199, -0.5199, 1.5), (-0.7352, 1.237e-08, -29.42), (-0.6476, 1.237e-08, 1.499), (-0.5199, 0.5199, -29.42), (-0.5199, 0.5199, 1.5), (1.434e-06, 1.0, -34.06), (0.5031, 0.7071, -34.06), (0.7115, -4.371e-08, -34.06), (0.5031, -0.7071, -34.06), (1.372e-06, -1.0, -34.06), (-0.5031, -0.7071, -34.06), (-0.7115, 1.192e-08, -34.06), (-0.5031, 0.7071, -34.06), (1.044e-06, 1.771, -34.65), (0.5312, 1.252, -34.65), (0.7513, -8.528e-08, -34.65), (0.5312, -1.252, -34.65), (9.566e-07, -1.771, -34.65), (-0.5312, -1.252, -34.65), (-0.7513, 1.325e-08, -34.65), (-0.5312, 1.252, -34.65), (-5.286e-06, 2.42, -38.71), (0.726, 1.711, -38.71), (1.027, -1.203e-07, -38.71), (0.726, -1.711, -38.71), (-5.405e-06, -2.42, -38.71), (-0.726, -1.711, -38.71), (-1.027, 1.437e-08, -38.71), (-0.726, 1.711, -38.71), (-5.286e-06, 2.42, -45.25), (0.726, 1.711, -45.25), (1.027, -1.203e-07, -45.25), (0.726, -1.711, -45.25), (-5.405e-06, -2.42, -45.25), (-0.726, -1.711, -45.25), (-1.027, 1.437e-08, -45.25), (-0.726, 1.711, -45.25), (-4.355e-06, 0.5181, -46.44), (0.3615, 0.3664, -46.44), (0.3996, -1.319e-08, -46.44), (0.3615, -0.3664, -46.44), (-4.433e-06, -0.5181, -46.44), (-0.4179, -0.3664, -46.44), (-0.456, 8.422e-09, -46.44), (-0.4179, 0.3664, -46.44)], [], [(0, 1, 3, 2), (2, 3, 5, 4), (4, 5, 7, 6), (6, 7, 9, 8), (8, 9, 11, 10), (10, 11, 13, 12), (3, 1, 15, 13, 11, 9, 7, 5), (12, 13, 15, 14), (14, 15, 1, 0), (2, 4, 18, 17), (18, 19, 27, 26), (8, 10, 21, 20), (14, 0, 16, 23), (0, 2, 17, 16), (4, 6, 19, 18), (10, 12, 22, 21), (6, 8, 20, 19), (12, 14, 23, 22), (30, 31, 39, 38), (16, 17, 25, 24), (23, 16, 24, 31), (21, 22, 30, 29), (19, 20, 28, 27), (17, 18, 26, 25), (22, 23, 31, 30), (20, 21, 29, 28), (35, 36, 44, 43), (28, 29, 37, 36), (26, 27, 35, 34), (24, 25, 33, 32), (31, 24, 32, 39), (29, 30, 38, 37), (27, 28, 36, 35), (25, 26, 34, 33), (47, 40, 48, 55), (33, 34, 42, 41), (38, 39, 47, 46), (36, 37, 45, 44), (34, 35, 43, 42), (32, 33, 41, 40), (39, 32, 40, 47), (37, 38, 46, 45), (48, 49, 50, 51, 52, 53, 54, 55), (45, 46, 54, 53), (43, 44, 52, 51), (41, 42, 50, 49), (46, 47, 55, 54), (44, 45, 53, 52), (42, 43, 51, 50), (40, 41, 49, 48)])
_uv = me_cylinder_001.uv_layers.new(name='UVMap')
_uv.uv.foreach_set('vector', [1.0, 0.5, 1.0, 1.0, 0.875, 1.0, 0.875, 0.5, 0.875, 0.5, 0.875, 1.0, 0.75, 1.0, 0.75, 0.5, 0.75, 0.5, 0.75, 1.0, 0.625, 1.0, 0.625, 0.5, 0.625, 0.5, 0.625, 1.0, 0.5, 1.0, 0.5, 0.5, 0.5, 0.5, 0.5, 1.0, 0.375, 1.0, 0.375, 0.5, 0.375, 0.5, 0.375, 1.0, 0.25, 1.0, 0.25, 0.5, 0.4197, 0.4197, 0.25, 0.49, 0.08029, 0.4197, 0.01, 0.25, 0.08029, 0.08029, 0.25, 0.01, 0.4197, 0.08029, 0.49, 0.25, 0.25, 0.5, 0.25, 1.0, 0.125, 1.0, 0.125, 0.5, 0.125, 0.5, 0.125, 1.0, 0.0, 1.0, 0.0, 0.5, 0.875, 0.5, 0.75, 0.5, 0.75, 0.5, 0.875, 0.5, 0.75, 0.5, 0.625, 0.5, 0.625, 0.5, 0.75, 0.5, 0.5, 0.5, 0.375, 0.5, 0.375, 0.5, 0.5, 0.5, 0.125, 0.5, 0.0, 0.5, 0.0, 0.5, 0.125, 0.5, 1.0, 0.5, 0.875, 0.5, 0.875, 0.5, 1.0, 0.5, 0.75, 0.5, 0.625, 0.5, 0.625, 0.5, 0.75, 0.5, 0.375, 0.5, 0.25, 0.5, 0.25, 0.5, 0.375, 0.5, 0.625, 0.5, 0.5, 0.5, 0.5, 0.5, 0.625, 0.5, 0.25, 0.5, 0.125, 0.5, 0.125, 0.5, 0.25, 0.5, 0.25, 0.5, 0.125, 0.5, 0.125, 0.5, 0.25, 0.5, 1.0, 0.5, 0.875, 0.5, 0.875, 0.5, 1.0, 0.5, 0.125, 0.5, 0.0, 0.5, 0.0, 0.5, 0.125, 0.5, 0.375, 0.5, 0.25, 0.5, 0.25, 0.5, 0.375, 0.5, 0.625, 0.5, 0.5, 0.5, 0.5, 0.5, 0.625, 0.5, 0.875, 0.5, 0.75, 0.5, 0.75, 0.5, 0.875, 0.5, 0.25, 0.5, 0.125, 0.5, 0.125, 0.5, 0.25, 0.5, 0.5, 0.5, 0.375, 0.5, 0.375, 0.5, 0.5, 0.5, 0.625, 0.5, 0.5, 0.5, 0.5, 0.5, 0.625, 0.5, 0.5, 0.5, 0.375, 0.5, 0.375, 0.5, 0.5, 0.5, 0.75, 0.5, 0.625, 0.5, 0.625, 0.5, 0.75, 0.5, 1.0, 0.5, 0.875, 0.5, 0.875, 0.5, 1.0, 0.5, 0.125, 0.5, 0.0, 0.5, 0.0, 0.5, 0.125, 0.5, 0.375, 0.5, 0.25, 0.5, 0.25, 0.5, 0.375, 0.5, 0.625, 0.5, 0.5, 0.5, 0.5, 0.5, 0.625, 0.5, 0.875, 0.5, 0.75, 0.5, 0.75, 0.5, 0.875, 0.5, 0.125, 0.5, 0.0, 0.5, 0.0, 0.5, 0.125, 0.5, 0.875, 0.5, 0.75, 0.5, 0.75, 0.5, 0.875, 0.5, 0.25, 0.5, 0.125, 0.5, 0.125, 0.5, 0.25, 0.5, 0.5, 0.5, 0.375, 0.5, 0.375, 0.5, 0.5, 0.5, 0.75, 0.5, 0.625, 0.5, 0.625, 0.5, 0.75, 0.5, 1.0, 0.5, 0.875, 0.5, 0.875, 0.5, 1.0, 0.5, 0.125, 0.5, 0.0, 0.5, 0.0, 0.5, 0.125, 0.5, 0.375, 0.5, 0.25, 0.5, 0.25, 0.5, 0.375, 0.5, 0.75, 0.49, 0.9197, 0.4197, 0.99, 0.25, 0.9197, 0.08029, 0.75, 0.01, 0.5803, 0.08029, 0.51, 0.25, 0.5803, 0.4197, 0.375, 0.5, 0.25, 0.5, 0.25, 0.5, 0.375, 0.5, 0.625, 0.5, 0.5, 0.5, 0.5, 0.5, 0.625, 0.5, 0.875, 0.5, 0.75, 0.5, 0.75, 0.5, 0.875, 0.5, 0.25, 0.5, 0.125, 0.5, 0.125, 0.5, 0.25, 0.5, 0.5, 0.5, 0.375, 0.5, 0.375, 0.5, 0.5, 0.5, 0.75, 0.5, 0.625, 0.5, 0.625, 0.5, 0.75, 0.5, 1.0, 0.5, 0.875, 0.5, 0.875, 0.5, 1.0, 0.5])
me_cylinder_001.materials.append(mat_oars)
me_cylinder_001.use_remesh_fix_poles = True
me_cylinder_001.use_remesh_preserve_attributes = False
me_cylinder_001.use_mirror_vertex_groups = False
me_cylinder_001.update()
me_cylinder_002 = bpy.data.meshes.new('Cylinder.002')
me_cylinder_002.from_pydata([(1.445e-06, 1.0, -34.06), (-3.57e-08, 0.6839, 1.501), (0.5199, 0.5199, -29.42), (0.5199, 0.5199, 1.5), (0.7352, -2.854e-08, -29.42), (0.6476, -2.854e-08, 1.499), (0.5199, -0.5199, -29.42), (0.5199, -0.5199, 1.5), (0.01713, -0.9988, -29.41), (-9.549e-08, -0.6839, 1.501), (-0.5199, -0.5199, -29.42), (-0.5199, -0.5199, 1.5), (-0.7352, 1.237e-08, -29.42), (-0.6476, 1.237e-08, 1.499), (-0.5199, 0.5199, -29.42), (-0.5199, 0.5199, 1.5), (1.434e-06, 1.0, -34.06), (0.5031, 0.7071, -34.06), (0.7115, -4.371e-08, -34.06), (0.5031, -0.7071, -34.06), (1.372e-06, -1.0, -34.06), (-0.5031, -0.7071, -34.06), (-0.7115, 1.192e-08, -34.06), (-0.5031, 0.7071, -34.06), (1.044e-06, 1.771, -34.65), (0.5312, 1.252, -34.65), (0.7513, -8.528e-08, -34.65), (0.5312, -1.252, -34.65), (9.566e-07, -1.771, -34.65), (-0.5312, -1.252, -34.65), (-0.7513, 1.325e-08, -34.65), (-0.5312, 1.252, -34.65), (-5.286e-06, 2.42, -38.71), (0.726, 1.711, -38.71), (1.027, -1.203e-07, -38.71), (0.726, -1.711, -38.71), (-5.405e-06, -2.42, -38.71), (-0.726, -1.711, -38.71), (-1.027, 1.437e-08, -38.71), (-0.726, 1.711, -38.71), (-5.286e-06, 2.42, -45.25), (0.726, 1.711, -45.25), (1.027, -1.203e-07, -45.25), (0.726, -1.711, -45.25), (-5.405e-06, -2.42, -45.25), (-0.726, -1.711, -45.25), (-1.027, 1.437e-08, -45.25), (-0.726, 1.711, -45.25), (-4.355e-06, 0.5181, -46.44), (0.3615, 0.3664, -46.44), (0.3996, -1.319e-08, -46.44), (0.3615, -0.3664, -46.44), (-4.433e-06, -0.5181, -46.44), (-0.4179, -0.3664, -46.44), (-0.456, 8.422e-09, -46.44), (-0.4179, 0.3664, -46.44)], [], [(0, 1, 3, 2), (2, 3, 5, 4), (4, 5, 7, 6), (6, 7, 9, 8), (8, 9, 11, 10), (10, 11, 13, 12), (3, 1, 15, 13, 11, 9, 7, 5), (12, 13, 15, 14), (14, 15, 1, 0), (2, 4, 18, 17), (18, 19, 27, 26), (8, 10, 21, 20), (14, 0, 16, 23), (0, 2, 17, 16), (4, 6, 19, 18), (10, 12, 22, 21), (6, 8, 20, 19), (12, 14, 23, 22), (30, 31, 39, 38), (16, 17, 25, 24), (23, 16, 24, 31), (21, 22, 30, 29), (19, 20, 28, 27), (17, 18, 26, 25), (22, 23, 31, 30), (20, 21, 29, 28), (35, 36, 44, 43), (28, 29, 37, 36), (26, 27, 35, 34), (24, 25, 33, 32), (31, 24, 32, 39), (29, 30, 38, 37), (27, 28, 36, 35), (25, 26, 34, 33), (47, 40, 48, 55), (33, 34, 42, 41), (38, 39, 47, 46), (36, 37, 45, 44), (34, 35, 43, 42), (32, 33, 41, 40), (39, 32, 40, 47), (37, 38, 46, 45), (48, 49, 50, 51, 52, 53, 54, 55), (45, 46, 54, 53), (43, 44, 52, 51), (41, 42, 50, 49), (46, 47, 55, 54), (44, 45, 53, 52), (42, 43, 51, 50), (40, 41, 49, 48)])
_uv = me_cylinder_002.uv_layers.new(name='UVMap')
_uv.uv.foreach_set('vector', [1.0, 0.5, 1.0, 1.0, 0.875, 1.0, 0.875, 0.5, 0.875, 0.5, 0.875, 1.0, 0.75, 1.0, 0.75, 0.5, 0.75, 0.5, 0.75, 1.0, 0.625, 1.0, 0.625, 0.5, 0.625, 0.5, 0.625, 1.0, 0.5, 1.0, 0.5, 0.5, 0.5, 0.5, 0.5, 1.0, 0.375, 1.0, 0.375, 0.5, 0.375, 0.5, 0.375, 1.0, 0.25, 1.0, 0.25, 0.5, 0.4197, 0.4197, 0.25, 0.49, 0.08029, 0.4197, 0.01, 0.25, 0.08029, 0.08029, 0.25, 0.01, 0.4197, 0.08029, 0.49, 0.25, 0.25, 0.5, 0.25, 1.0, 0.125, 1.0, 0.125, 0.5, 0.125, 0.5, 0.125, 1.0, 0.0, 1.0, 0.0, 0.5, 0.875, 0.5, 0.75, 0.5, 0.75, 0.5, 0.875, 0.5, 0.75, 0.5, 0.625, 0.5, 0.625, 0.5, 0.75, 0.5, 0.5, 0.5, 0.375, 0.5, 0.375, 0.5, 0.5, 0.5, 0.125, 0.5, 0.0, 0.5, 0.0, 0.5, 0.125, 0.5, 1.0, 0.5, 0.875, 0.5, 0.875, 0.5, 1.0, 0.5, 0.75, 0.5, 0.625, 0.5, 0.625, 0.5, 0.75, 0.5, 0.375, 0.5, 0.25, 0.5, 0.25, 0.5, 0.375, 0.5, 0.625, 0.5, 0.5, 0.5, 0.5, 0.5, 0.625, 0.5, 0.25, 0.5, 0.125, 0.5, 0.125, 0.5, 0.25, 0.5, 0.25, 0.5, 0.125, 0.5, 0.125, 0.5, 0.25, 0.5, 1.0, 0.5, 0.875, 0.5, 0.875, 0.5, 1.0, 0.5, 0.125, 0.5, 0.0, 0.5, 0.0, 0.5, 0.125, 0.5, 0.375, 0.5, 0.25, 0.5, 0.25, 0.5, 0.375, 0.5, 0.625, 0.5, 0.5, 0.5, 0.5, 0.5, 0.625, 0.5, 0.875, 0.5, 0.75, 0.5, 0.75, 0.5, 0.875, 0.5, 0.25, 0.5, 0.125, 0.5, 0.125, 0.5, 0.25, 0.5, 0.5, 0.5, 0.375, 0.5, 0.375, 0.5, 0.5, 0.5, 0.625, 0.5, 0.5, 0.5, 0.5, 0.5, 0.625, 0.5, 0.5, 0.5, 0.375, 0.5, 0.375, 0.5, 0.5, 0.5, 0.75, 0.5, 0.625, 0.5, 0.625, 0.5, 0.75, 0.5, 1.0, 0.5, 0.875, 0.5, 0.875, 0.5, 1.0, 0.5, 0.125, 0.5, 0.0, 0.5, 0.0, 0.5, 0.125, 0.5, 0.375, 0.5, 0.25, 0.5, 0.25, 0.5, 0.375, 0.5, 0.625, 0.5, 0.5, 0.5, 0.5, 0.5, 0.625, 0.5, 0.875, 0.5, 0.75, 0.5, 0.75, 0.5, 0.875, 0.5, 0.125, 0.5, 0.0, 0.5, 0.0, 0.5, 0.125, 0.5, 0.875, 0.5, 0.75, 0.5, 0.75, 0.5, 0.875, 0.5, 0.25, 0.5, 0.125, 0.5, 0.125, 0.5, 0.25, 0.5, 0.5, 0.5, 0.375, 0.5, 0.375, 0.5, 0.5, 0.5, 0.75, 0.5, 0.625, 0.5, 0.625, 0.5, 0.75, 0.5, 1.0, 0.5, 0.875, 0.5, 0.875, 0.5, 1.0, 0.5, 0.125, 0.5, 0.0, 0.5, 0.0, 0.5, 0.125, 0.5, 0.375, 0.5, 0.25, 0.5, 0.25, 0.5, 0.375, 0.5, 0.75, 0.49, 0.9197, 0.4197, 0.99, 0.25, 0.9197, 0.08029, 0.75, 0.01, 0.5803, 0.08029, 0.51, 0.25, 0.5803, 0.4197, 0.375, 0.5, 0.25, 0.5, 0.25, 0.5, 0.375, 0.5, 0.625, 0.5, 0.5, 0.5, 0.5, 0.5, 0.625, 0.5, 0.875, 0.5, 0.75, 0.5, 0.75, 0.5, 0.875, 0.5, 0.25, 0.5, 0.125, 0.5, 0.125, 0.5, 0.25, 0.5, 0.5, 0.5, 0.375, 0.5, 0.375, 0.5, 0.5, 0.5, 0.75, 0.5, 0.625, 0.5, 0.625, 0.5, 0.75, 0.5, 1.0, 0.5, 0.875, 0.5, 0.875, 0.5, 1.0, 0.5])
me_cylinder_002.materials.append(mat_oars)
me_cylinder_002.use_remesh_fix_poles = True
me_cylinder_002.use_remesh_preserve_attributes = False
me_cylinder_002.use_mirror_vertex_groups = False
me_cylinder_002.update()

# ---- objects
ob_boat = bpy.data.objects.new('Boat', me_cube)
ob_oar_2 = bpy.data.objects.new('Oar 2', me_cylinder_001)
ob_oar_1 = bpy.data.objects.new('Oar 1', me_cylinder_002)

# ---- transforms, parenting, visibility, modifiers, constraints
ob_boat.location = (0.0, 0.0, 0.0)
ob_boat.scale = (2.0, 4.75, 0.5)
ob_boat.lock_rotations_4d = False
ob_boat.empty_display_type = 'ARROWS'
ob_boat.lineart.crease_threshold = 0.0
ob_oar_2.location = (-0.02612, 1.232, 0.3588)
ob_oar_2.rotation_euler = (1.611, 1.117, 3.475)
ob_oar_2.scale = (0.1121, 0.1121, 0.1121)
ob_oar_2.lineart.crease_threshold = 0.0
ob_oar_1.location = (1.511, 1.344, 0.5956)
ob_oar_1.rotation_euler = (-1.513, -0.985, 5.553)
ob_oar_1.scale = (0.1121, 0.1121, 0.1121)
ob_oar_1.lineart.crease_threshold = 0.0

# ---- collection membership
col_collection.objects.link(ob_boat)
col_collection.objects.link(ob_oar_2)
col_collection.objects.link(ob_oar_1)

# ---- scene / render settings (as saved in the file)
scene.frame_start = 1; scene.frame_end = 250; scene.frame_set(25)
scene.render.engine = 'BLENDER_EEVEE_NEXT'
scene.cycles.use_denoising = False
scene.cycles.samples = 128
scene.cycles.sampling_pattern = 'TABULATED_SOBOL'
scene.cycles.use_adaptive_sampling = False
scene.cycles.use_light_tree = False
scene.view_settings.view_transform = 'Filmic'
bpy.context.view_layer.update()

# ---- added for rendering (the .blend has no active camera and no usable light): camera, sun
cam_auto = bpy.data.cameras.new('AutoCamera')
cam_auto.lens = 50.0
cam_auto.sensor_width = 36.0
cam_auto.clip_end = 1000.0
ob_auto_camera = bpy.data.objects.new('AutoCamera', cam_auto)
scene.collection.objects.link(ob_auto_camera)
ob_auto_camera.location = (10.9669, -14.1556, 9.11353)
ob_auto_camera.rotation_euler = (1.09748, -7.21219e-08, 0.694738)
scene.camera = ob_auto_camera
light_auto_sun = bpy.data.lights.new('AutoSun', 'SUN')
light_auto_sun.energy = 3.0
light_auto_sun.angle = 0.0523599
ob_auto_sun = bpy.data.objects.new('AutoSun', light_auto_sun)
scene.collection.objects.link(ob_auto_sun)
ob_auto_sun.rotation_euler = (0.872665, 0.174533, 0.523599)
bpy.context.view_layer.update()
